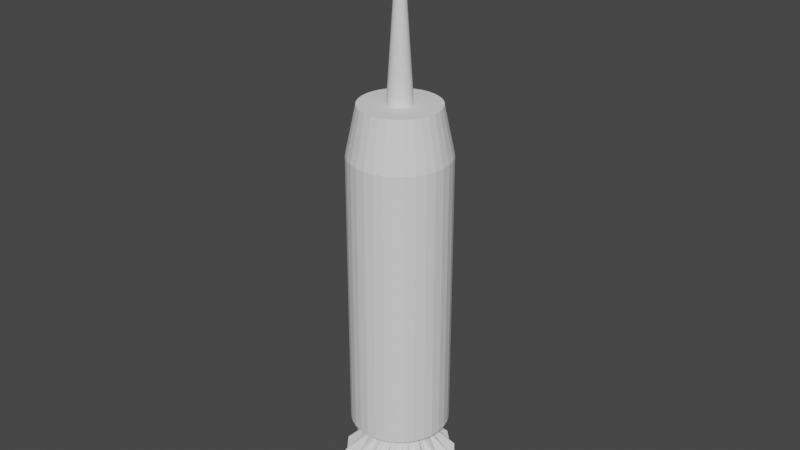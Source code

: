 # Source: Dart.blend  (saved by Blender 2.90.8; exported with 4.5.12 LTS)
import bpy
from mathutils import Matrix  # noqa: F401  (used for matrix-valued properties, if any)

bpy.ops.wm.read_factory_settings(use_empty=True)
scene = bpy.context.scene
scene.name = 'Scene'

# ---- collections
col_collection = bpy.data.collections.new('Collection'); scene.collection.children.link(col_collection)

# ---- world
world_world = bpy.data.worlds.new('World'); scene.world = world_world
world_world.use_nodes = True; world_world.node_tree.nodes.clear()
_N = world_world.node_tree.nodes; _L = world_world.node_tree.links
n0 = _N.new('ShaderNodeOutputWorld'); n0.name = 'World Output'; n0.location = (300, 300)
n1 = _N.new('ShaderNodeBackground'); n1.name = 'Background'; n1.location = (10, 300)
n1.inputs[0].default_value = (0.05088, 0.05088, 0.05088, 1.0)
_L.new(n1.outputs[0], n0.inputs[0])
n0.is_active_output = True
world_world.color = (0.05088, 0.05088, 0.05088)
world_world.use_sun_shadow = False
world_world.sun_shadow_jitter_overblur = 0.0

# ---- meshes
me_cylinder = bpy.data.meshes.new('Cylinder')
me_cylinder.from_pydata([(0.0, 0.02888, -0.05597), (0.005634, 0.02832, -0.05597), (0.01105, 0.02668, -0.05597), (0.01604, 0.02401, -0.05597), (0.02042, 0.02042, -0.05597), (0.02401, 0.01604, -0.05597), (0.02668, 0.01105, -0.05597), (0.02832, 0.005634, -0.05597), (0.02888, 2.18e-09, -0.05597), (0.02832, -0.005634, -0.05597), (0.02668, -0.01105, -0.05597), (0.02401, -0.01604, -0.05597), (0.02042, -0.02042, -0.05597), (0.01604, -0.02401, -0.05597), (0.01105, -0.02668, -0.05597), (0.005634, -0.02832, -0.05597), (-9.409e-09, -0.02888, -0.05597), (-0.005634, -0.02832, -0.05597), (-0.01105, -0.02668, -0.05597), (-0.01604, -0.02401, -0.05597), (-0.02042, -0.02042, -0.05597), (-0.02401, -0.01604, -0.05597), (-0.02668, -0.01105, -0.05597), (-0.02832, -0.005634, -0.05597), (-0.02888, 2.788e-08, -0.05597), (-0.02832, 0.005634, -0.05597), (-0.02668, 0.01105, -0.05597), (-0.02401, 0.01604, -0.05597), (-0.02042, 0.02042, -0.05597), (-0.01604, 0.02401, -0.05597), (-0.01105, 0.02668, -0.05597), (-0.005633, 0.02832, -0.05597), (0.001395, 0.007011, 0.138), (1.927e-09, 0.007149, 0.138), (0.002736, 0.006605, 0.138), (0.003972, 0.005944, 0.138), (0.005055, 0.005055, 0.138), (0.005944, 0.003972, 0.138), (0.006605, 0.002736, 0.138), (0.007011, 0.001395, 0.138), (0.007149, 7.854e-09, 0.138), (0.007011, -0.001395, 0.138), (0.006605, -0.002736, 0.138), (0.005944, -0.003972, 0.138), (0.005055, -0.005055, 0.138), (0.003972, -0.005944, 0.138), (0.002736, -0.006605, 0.138), (0.001395, -0.007011, 0.138), (-4.023e-10, -0.007149, 0.138), (-0.001395, -0.007011, 0.138), (-0.002736, -0.006605, 0.138), (-0.003972, -0.005944, 0.138), (-0.005055, -0.005055, 0.138), (-0.005944, -0.003972, 0.138), (-0.006605, -0.002736, 0.138), (-0.007011, -0.001395, 0.138), (-0.007149, 1.422e-08, 0.138), (-0.007011, 0.001395, 0.138), (-0.006605, 0.002736, 0.138), (-0.005944, 0.003972, 0.138), (-0.005055, 0.005055, 0.138), (-0.003972, 0.005944, 0.138), (-0.002736, 0.006605, 0.138), (-0.001395, 0.007011, 0.138), (2.609e-09, 9.735e-09, 0.2469), (0.0, 0.02888, 0.1097), (5.273e-10, 0.02293, 0.138), (0.005634, 0.02832, 0.1097), (0.004474, 0.02249, 0.138), (0.01105, 0.02668, 0.1097), (0.008775, 0.02119, 0.138), (0.01604, 0.02401, 0.1097), (0.01274, 0.01907, 0.138), (0.02042, 0.02042, 0.1097), (0.01622, 0.01622, 0.138), (0.02401, 0.01604, 0.1097), (0.01907, 0.01274, 0.138), (0.02668, 0.01105, 0.1097), (0.02119, 0.008775, 0.138), (0.02832, 0.005634, 0.1097), (0.02249, 0.004474, 0.138), (0.02888, 2.18e-09, 0.1097), (0.02293, 3.733e-09, 0.138), (0.02832, -0.005634, 0.1097), (0.02249, -0.004474, 0.138), (0.02668, -0.01105, 0.1097), (0.02119, -0.008775, 0.138), (0.02401, -0.01604, 0.1097), (0.01907, -0.01274, 0.138), (0.02042, -0.02042, 0.1097), (0.01622, -0.01622, 0.138), (0.01604, -0.02401, 0.1097), (0.01274, -0.01907, 0.138), (0.01105, -0.02668, 0.1097), (0.008775, -0.02119, 0.138), (0.005634, -0.02832, 0.1097), (0.004474, -0.02249, 0.138), (-9.409e-09, -0.02888, 0.1097), (-6.945e-09, -0.02293, 0.138), (-0.005634, -0.02832, 0.1097), (-0.004474, -0.02249, 0.138), (-0.01105, -0.02668, 0.1097), (-0.008776, -0.02119, 0.138), (-0.01604, -0.02401, 0.1097), (-0.01274, -0.01907, 0.138), (-0.02042, -0.02042, 0.1097), (-0.01622, -0.01621, 0.138), (-0.02401, -0.01604, 0.1097), (-0.01907, -0.01274, 0.138), (-0.02668, -0.01105, 0.1097), (-0.02119, -0.008775, 0.138), (-0.02832, -0.005634, 0.1097), (-0.02249, -0.004474, 0.138), (-0.02888, 2.788e-08, 0.1097), (-0.02293, 2.414e-08, 0.138), (-0.02832, 0.005634, 0.1097), (-0.02249, 0.004474, 0.138), (-0.02668, 0.01105, 0.1097), (-0.02119, 0.008776, 0.138), (-0.02401, 0.01604, 0.1097), (-0.01907, 0.01274, 0.138), (-0.02042, 0.02042, 0.1097), (-0.01621, 0.01622, 0.138), (-0.01604, 0.02401, 0.1097), (-0.01274, 0.01907, 0.138), (-0.01105, 0.02668, 0.1097), (-0.008775, 0.02119, 0.138), (-0.005633, 0.02832, 0.1097), (-0.004474, 0.02249, 0.138), (-0.008342, 0.0275, 0.1097), (-0.006625, 0.02184, 0.138), (-0.01355, 0.02534, 0.1097), (-0.01076, 0.02013, 0.138), (-0.01823, 0.02221, 0.1097), (-0.01448, 0.01764, 0.138), (-0.02221, 0.01823, 0.1097), (-0.01764, 0.01448, 0.138), (-0.02534, 0.01355, 0.1097), (-0.02013, 0.01076, 0.138), (-0.0275, 0.008342, 0.1097), (-0.02184, 0.006625, 0.138), (-0.0286, 0.002817, 0.1097), (-0.02271, 0.002237, 0.138), (-0.0286, -0.002817, 0.1097), (-0.02271, -0.002237, 0.138), (-0.0275, -0.008342, 0.1097), (-0.02184, -0.006625, 0.138), (-0.02534, -0.01355, 0.1097), (-0.02013, -0.01076, 0.138), (-0.02221, -0.01823, 0.1097), (-0.01764, -0.01448, 0.138), (-0.01823, -0.02221, 0.1097), (-0.01448, -0.01764, 0.138), (-0.01355, -0.02534, 0.1097), (-0.01076, -0.02013, 0.138), (-0.008342, -0.0275, 0.1097), (-0.006625, -0.02184, 0.138), (-0.002817, -0.0286, 0.1097), (-0.002237, -0.02271, 0.138), (0.002817, -0.0286, 0.1097), (0.002237, -0.02271, 0.138), (0.008342, -0.0275, 0.1097), (0.006625, -0.02184, 0.138), (0.01355, -0.02534, 0.1097), (0.01076, -0.02013, 0.138), (0.01823, -0.02221, 0.1097), (0.01448, -0.01764, 0.138), (0.02221, -0.01823, 0.1097), (0.01764, -0.01448, 0.138), (0.02534, -0.01355, 0.1097), (0.02013, -0.01076, 0.138), (0.0275, -0.008342, 0.1097), (0.02184, -0.006625, 0.138), (0.0286, -0.002817, 0.1097), (0.02271, -0.002237, 0.138), (0.0286, 0.002817, 0.1097), (0.02271, 0.002237, 0.138), (0.0275, 0.008342, 0.1097), (0.02184, 0.006625, 0.138), (0.02534, 0.01355, 0.1097), (0.02013, 0.01076, 0.138), (0.02221, 0.01823, 0.1097), (0.01764, 0.01448, 0.138), (0.01823, 0.02221, 0.1097), (0.01448, 0.01764, 0.138), (0.01355, 0.02534, 0.1097), (0.01076, 0.02013, 0.138), (0.008342, 0.0275, 0.1097), (0.006625, 0.02184, 0.138), (0.002817, 0.0286, 0.1097), (0.002237, 0.02271, 0.138), (-0.002817, 0.0286, 0.1097), (-0.002237, 0.02271, 0.138), (1.081e-09, 0.01669, -0.05597), (0.003257, 0.01637, -0.05597), (0.006388, 0.01542, -0.05597), (0.009274, 0.01388, -0.05597), (0.0118, 0.0118, -0.05597), (0.01388, 0.009274, -0.05597), (0.01542, 0.006388, -0.05597), (0.01637, 0.003257, -0.05597), (0.01669, 5.362e-09, -0.05597), (0.01637, -0.003257, -0.05597), (0.01542, -0.006388, -0.05597), (0.01388, -0.009274, -0.05597), (0.0118, -0.0118, -0.05597), (0.009274, -0.01388, -0.05597), (0.006388, -0.01542, -0.05597), (0.003257, -0.01637, -0.05597), (-4.359e-09, -0.01669, -0.05597), (-0.003257, -0.01637, -0.05597), (-0.006388, -0.01542, -0.05597), (-0.009274, -0.01388, -0.05597), (-0.0118, -0.0118, -0.05597), (-0.01388, -0.009274, -0.05597), (-0.01542, -0.006388, -0.05597), (-0.01637, -0.003257, -0.05597), (-0.01669, 2.022e-08, -0.05597), (-0.01637, 0.003257, -0.05597), (-0.01542, 0.006388, -0.05597), (-0.01388, 0.009274, -0.05597), (-0.0118, 0.0118, -0.05597), (-0.009274, 0.01388, -0.05597), (-0.006388, 0.01542, -0.05597), (-0.003257, 0.01637, -0.05597), (1.081e-09, 0.01669, -0.06522), (0.003257, 0.01637, -0.06522), (0.006388, 0.01542, -0.06522), (0.009274, 0.01388, -0.06522), (0.0118, 0.0118, -0.06522), (0.01388, 0.009274, -0.06522), (0.01542, 0.006388, -0.06522), (0.01637, 0.003257, -0.06522), (0.01669, 5.362e-09, -0.06522), (0.01637, -0.003257, -0.06522), (0.01542, -0.006388, -0.06522), (0.01388, -0.009274, -0.06522), (0.0118, -0.0118, -0.06522), (0.009274, -0.01388, -0.06522), (0.006388, -0.01542, -0.06522), (0.003257, -0.01637, -0.06522), (-4.359e-09, -0.01669, -0.06522), (-0.003257, -0.01637, -0.06522), (-0.006388, -0.01542, -0.06522), (-0.009274, -0.01388, -0.06522), (-0.0118, -0.0118, -0.06522), (-0.01388, -0.009274, -0.06522), (-0.01542, -0.006388, -0.06522), (-0.01637, -0.003257, -0.06522), (-0.01669, 2.022e-08, -0.06522), (-0.01637, 0.003257, -0.06522), (-0.01542, 0.006388, -0.06522), (-0.01388, 0.009274, -0.06522), (-0.0118, 0.0118, -0.06522), (-0.009274, 0.01388, -0.06522), (-0.006388, 0.01542, -0.06522), (-0.003257, 0.01637, -0.06522), (-3.993e-10, 0.03284, -0.08169), (0.006406, 0.0322, -0.09347), (0.01257, 0.03034, -0.08169), (0.01824, 0.0273, -0.09347), (0.02322, 0.02322, -0.08169), (0.0273, 0.01824, -0.09347), (0.03034, 0.01257, -0.08169), (0.0322, 0.006406, -0.09347), (0.03284, 1.297e-09, -0.08169), (0.0322, -0.006406, -0.09347), (0.03034, -0.01257, -0.08169), (0.0273, -0.01824, -0.09347), (0.02322, -0.02322, -0.08169), (0.01824, -0.0273, -0.09347), (0.01257, -0.03034, -0.08169), (0.006406, -0.0322, -0.09347), (-1.11e-08, -0.03284, -0.08169), (-0.006406, -0.0322, -0.09347), (-0.01257, -0.03034, -0.08169), (-0.01824, -0.0273, -0.09347), (-0.02322, -0.02322, -0.08169), (-0.0273, -0.01824, -0.09347), (-0.03034, -0.01257, -0.08169), (-0.0322, -0.006406, -0.09347), (-0.03284, 3.052e-08, -0.08169), (-0.0322, 0.006406, -0.09347), (-0.03034, 0.01257, -0.08169), (-0.0273, 0.01824, -0.09347), (-0.02322, 0.02322, -0.08169), (-0.01824, 0.0273, -0.09347), (-0.01257, 0.03034, -0.08169), (-0.006406, 0.0322, -0.09347), (6.215e-10, 0.02021, -0.1108), (0.003943, 0.01982, -0.1108), (0.007734, 0.01867, -0.1108), (0.01123, 0.0168, -0.1108), (0.01429, 0.01429, -0.1108), (0.0168, 0.01123, -0.1108), (0.01867, 0.007734, -0.1108), (0.01982, 0.003943, -0.1108), (0.02021, 4.2e-09, -0.1108), (0.01982, -0.003943, -0.1108), (0.01867, -0.007734, -0.1108), (0.0168, -0.01123, -0.1108), (0.01429, -0.01429, -0.1108), (0.01123, -0.0168, -0.1108), (0.007734, -0.01867, -0.1108), (0.003943, -0.01982, -0.1108), (-5.964e-09, -0.02021, -0.1108), (-0.003943, -0.01982, -0.1108), (-0.007734, -0.01867, -0.1108), (-0.01123, -0.0168, -0.1108), (-0.01429, -0.01429, -0.1108), (-0.0168, -0.01123, -0.1108), (-0.01867, -0.007734, -0.1108), (-0.01982, -0.003943, -0.1108), (-0.02021, 2.219e-08, -0.1108), (-0.01982, 0.003943, -0.1108), (-0.01867, 0.007734, -0.1108), (-0.0168, 0.01123, -0.1108), (-0.01429, 0.01429, -0.1108), (-0.01123, 0.0168, -0.1108), (-0.007734, 0.01867, -0.1108), (-0.003943, 0.01982, -0.1108), (1.278e-09, 0.01575, -0.07762), (0.003072, 0.01544, -0.07762), (0.006026, 0.01455, -0.07762), (0.008748, 0.01309, -0.07762), (0.01113, 0.01113, -0.07762), (0.01309, 0.008748, -0.07762), (0.01455, 0.006026, -0.07762), (0.01544, 0.003072, -0.07762), (0.01575, 5.098e-09, -0.07762), (0.01544, -0.003072, -0.07762), (0.01455, -0.006026, -0.07762), (0.01309, -0.008748, -0.07762), (0.01113, -0.01113, -0.07762), (0.008748, -0.01309, -0.07762), (0.006026, -0.01455, -0.07762), (0.003072, -0.01544, -0.07762), (-3.853e-09, -0.01575, -0.07762), (-0.003072, -0.01544, -0.07762), (-0.006026, -0.01455, -0.07762), (-0.008748, -0.01309, -0.07762), (-0.01113, -0.01113, -0.07762), (-0.01309, -0.008748, -0.07762), (-0.01455, -0.006026, -0.07762), (-0.01544, -0.003072, -0.07762), (-0.01575, 1.911e-08, -0.07762), (-0.01544, 0.003072, -0.07762), (-0.01455, 0.006026, -0.07762), (-0.01309, 0.008748, -0.07762), (-0.01113, 0.01113, -0.07762), (-0.008748, 0.01309, -0.07762), (-0.006026, 0.01455, -0.07762), (-0.003072, 0.01544, -0.07762), (1.278e-09, 0.01575, -0.096), (8.211e-10, 0.01885, -0.1108), (0.003678, 0.01849, -0.1108), (0.003072, 0.01544, -0.096), (0.007215, 0.01742, -0.1108), (0.006026, 0.01455, -0.096), (0.01047, 0.01568, -0.1108), (0.008748, 0.01309, -0.096), (0.01333, 0.01333, -0.1108), (0.01113, 0.01113, -0.096), (0.01568, 0.01047, -0.1108), (0.01309, 0.008748, -0.096), (0.01742, 0.007215, -0.1108), (0.01455, 0.006026, -0.096), (0.01849, 0.003678, -0.1108), (0.01544, 0.003072, -0.096), (0.01885, 4.473e-09, -0.1108), (0.01575, 5.098e-09, -0.096), (0.01849, -0.003678, -0.1108), (0.01544, -0.003072, -0.096), (0.01742, -0.007215, -0.1108), (0.01455, -0.006026, -0.096), (0.01568, -0.01047, -0.1108), (0.01309, -0.008748, -0.096), (0.01333, -0.01333, -0.1108), (0.01113, -0.01113, -0.096), (0.01047, -0.01568, -0.1108), (0.008748, -0.01309, -0.096), (0.007215, -0.01742, -0.1108), (0.006026, -0.01455, -0.096), (0.003678, -0.01849, -0.1108), (0.003072, -0.01544, -0.096), (-5.322e-09, -0.01885, -0.1108), (-3.853e-09, -0.01575, -0.096), (-0.003678, -0.01849, -0.1108), (-0.003072, -0.01544, -0.096), (-0.007215, -0.01742, -0.1108), (-0.006026, -0.01455, -0.096), (-0.01047, -0.01568, -0.1108), (-0.008748, -0.01309, -0.096), (-0.01333, -0.01333, -0.1108), (-0.01113, -0.01113, -0.096), (-0.01568, -0.01047, -0.1108), (-0.01309, -0.008748, -0.096), (-0.01742, -0.007215, -0.1108), (-0.01455, -0.006026, -0.096), (-0.01849, -0.003678, -0.1108), (-0.01544, -0.003072, -0.096), (-0.01885, 2.125e-08, -0.1108), (-0.01575, 1.911e-08, -0.096), (-0.01849, 0.003678, -0.1108), (-0.01544, 0.003072, -0.096), (-0.01742, 0.007215, -0.1108), (-0.01455, 0.006026, -0.096), (-0.01568, 0.01047, -0.1108), (-0.01309, 0.008748, -0.096), (-0.01333, 0.01333, -0.1108), (-0.01113, 0.01113, -0.096), (-0.01047, 0.01568, -0.1108), (-0.008748, 0.01309, -0.096), (-0.007215, 0.01742, -0.1108), (-0.006026, 0.01455, -0.096), (-0.003678, 0.01849, -0.1108), (-0.003072, 0.01544, -0.096)], [], [(31, 127, 191, 65, 0), (70, 188, 68, 32, 34), (72, 186, 70, 34, 35), (74, 184, 72, 35, 36), (76, 182, 74, 36, 37), (78, 180, 76, 37, 38), (80, 178, 78, 38, 39), (82, 176, 80, 39, 40), (84, 174, 82, 40, 41), (86, 172, 84, 41, 42), (88, 170, 86, 42, 43), (90, 168, 88, 43, 44), (92, 166, 90, 44, 45), (94, 164, 92, 45, 46), (96, 162, 94, 46, 47), (98, 160, 96, 47, 48), (100, 158, 98, 48, 49), (102, 156, 100, 49, 50), (104, 154, 102, 50, 51), (106, 152, 104, 51, 52), (108, 150, 106, 52, 53), (110, 148, 108, 53, 54), (112, 146, 110, 54, 55), (114, 144, 112, 55, 56), (116, 142, 114, 56, 57), (118, 140, 116, 57, 58), (120, 138, 118, 58, 59), (122, 136, 120, 59, 60), (124, 134, 122, 60, 61), (126, 132, 124, 61, 62), (26, 117, 137, 119, 27), (128, 130, 126, 62, 63), (1, 67, 187, 69, 2), (8, 9, 202, 201), (41, 40, 64), (4, 73, 181, 75, 5), (13, 91, 163, 93, 14), (22, 109, 145, 111, 23), (9, 83, 171, 85, 10), (18, 101, 153, 103, 19), (27, 119, 135, 121, 28), (5, 75, 179, 77, 6), (14, 93, 161, 95, 15), (23, 111, 143, 113, 24), (66, 192, 128, 63, 33), (0, 65, 189, 67, 1), (10, 85, 169, 87, 11), (19, 103, 151, 105, 20), (28, 121, 133, 123, 29), (6, 77, 177, 79, 7), (15, 95, 159, 97, 16), (24, 113, 141, 115, 25), (2, 69, 185, 71, 3), (11, 87, 167, 89, 12), (20, 105, 149, 107, 21), (29, 123, 131, 125, 30), (7, 79, 175, 81, 8), (16, 97, 157, 99, 17), (25, 115, 139, 117, 26), (3, 71, 183, 73, 4), (12, 89, 165, 91, 13), (21, 107, 147, 109, 22), (30, 125, 129, 127, 31), (8, 81, 173, 83, 9), (17, 99, 155, 101, 18), (55, 54, 64), (42, 41, 64), (56, 55, 64), (43, 42, 64), (57, 56, 64), (44, 43, 64), (58, 57, 64), (45, 44, 64), (59, 58, 64), (46, 45, 64), (32, 33, 64), (60, 59, 64), (47, 46, 64), (34, 32, 64), (61, 60, 64), (48, 47, 64), (35, 34, 64), (62, 61, 64), (49, 48, 64), (36, 35, 64), (63, 62, 64), (50, 49, 64), (37, 36, 64), (33, 63, 64), (51, 50, 64), (38, 37, 64), (52, 51, 64), (39, 38, 64), (53, 52, 64), (40, 39, 64), (54, 53, 64), (189, 65, 66, 190), (187, 67, 68, 188), (185, 69, 70, 186), (183, 71, 72, 184), (181, 73, 74, 182), (179, 75, 76, 180), (177, 77, 78, 178), (175, 79, 80, 176), (173, 81, 82, 174), (171, 83, 84, 172), (169, 85, 86, 170), (167, 87, 88, 168), (165, 89, 90, 166), (163, 91, 92, 164), (161, 93, 94, 162), (159, 95, 96, 160), (157, 97, 98, 158), (155, 99, 100, 156), (153, 101, 102, 154), (151, 103, 104, 152), (149, 105, 106, 150), (147, 107, 108, 148), (145, 109, 110, 146), (143, 111, 112, 144), (141, 113, 114, 142), (139, 115, 116, 140), (137, 117, 118, 138), (135, 119, 120, 136), (133, 121, 122, 134), (131, 123, 124, 132), (129, 125, 126, 130), (191, 127, 128, 192), (65, 191, 192, 66), (127, 129, 130, 128), (125, 131, 132, 126), (123, 133, 134, 124), (121, 135, 136, 122), (119, 137, 138, 120), (117, 139, 140, 118), (115, 141, 142, 116), (113, 143, 144, 114), (111, 145, 146, 112), (109, 147, 148, 110), (107, 149, 150, 108), (105, 151, 152, 106), (103, 153, 154, 104), (101, 155, 156, 102), (99, 157, 158, 100), (97, 159, 160, 98), (95, 161, 162, 96), (93, 163, 164, 94), (91, 165, 166, 92), (89, 167, 168, 90), (87, 169, 170, 88), (85, 171, 172, 86), (83, 173, 174, 84), (81, 175, 176, 82), (79, 177, 178, 80), (77, 179, 180, 78), (75, 181, 182, 76), (73, 183, 184, 74), (71, 185, 186, 72), (69, 187, 188, 70), (67, 189, 190, 68), (68, 190, 66, 33, 32), (211, 212, 244, 243), (22, 23, 216, 215), (9, 10, 203, 202), (23, 24, 217, 216), (10, 11, 204, 203), (24, 25, 218, 217), (11, 12, 205, 204), (25, 26, 219, 218), (12, 13, 206, 205), (26, 27, 220, 219), (13, 14, 207, 206), (0, 1, 194, 193), (27, 28, 221, 220), (14, 15, 208, 207), (1, 2, 195, 194), (28, 29, 222, 221), (15, 16, 209, 208), (2, 3, 196, 195), (29, 30, 223, 222), (16, 17, 210, 209), (3, 4, 197, 196), (30, 31, 224, 223), (17, 18, 211, 210), (4, 5, 198, 197), (31, 0, 193, 224), (18, 19, 212, 211), (5, 6, 199, 198), (19, 20, 213, 212), (6, 7, 200, 199), (20, 21, 214, 213), (7, 8, 201, 200), (21, 22, 215, 214), (246, 247, 279, 278), (198, 199, 231, 230), (212, 213, 245, 244), (199, 200, 232, 231), (213, 214, 246, 245), (200, 201, 233, 232), (214, 215, 247, 246), (201, 202, 234, 233), (215, 216, 248, 247), (202, 203, 235, 234), (216, 217, 249, 248), (203, 204, 236, 235), (217, 218, 250, 249), (204, 205, 237, 236), (218, 219, 251, 250), (205, 206, 238, 237), (219, 220, 252, 251), (206, 207, 239, 238), (193, 194, 226, 225), (220, 221, 253, 252), (207, 208, 240, 239), (194, 195, 227, 226), (221, 222, 254, 253), (208, 209, 241, 240), (195, 196, 228, 227), (222, 223, 255, 254), (209, 210, 242, 241), (196, 197, 229, 228), (223, 224, 256, 255), (210, 211, 243, 242), (197, 198, 230, 229), (224, 193, 225, 256), (257, 258, 290, 289), (233, 234, 266, 265), (247, 248, 280, 279), (234, 235, 267, 266), (248, 249, 281, 280), (235, 236, 268, 267), (249, 250, 282, 281), (236, 237, 269, 268), (250, 251, 283, 282), (237, 238, 270, 269), (251, 252, 284, 283), (238, 239, 271, 270), (225, 226, 258, 257), (252, 253, 285, 284), (239, 240, 272, 271), (226, 227, 259, 258), (253, 254, 286, 285), (240, 241, 273, 272), (227, 228, 260, 259), (254, 255, 287, 286), (241, 242, 274, 273), (228, 229, 261, 260), (255, 256, 288, 287), (242, 243, 275, 274), (229, 230, 262, 261), (256, 225, 257, 288), (243, 244, 276, 275), (230, 231, 263, 262), (244, 245, 277, 276), (231, 232, 264, 263), (245, 246, 278, 277), (232, 233, 265, 264), (404, 406, 347, 346), (284, 285, 317, 316), (271, 272, 304, 303), (258, 259, 291, 290), (285, 286, 318, 317), (272, 273, 305, 304), (259, 260, 292, 291), (286, 287, 319, 318), (273, 274, 306, 305), (260, 261, 293, 292), (287, 288, 320, 319), (274, 275, 307, 306), (261, 262, 294, 293), (288, 257, 289, 320), (275, 276, 308, 307), (262, 263, 295, 294), (276, 277, 309, 308), (263, 264, 296, 295), (277, 278, 310, 309), (264, 265, 297, 296), (278, 279, 311, 310), (265, 266, 298, 297), (279, 280, 312, 311), (266, 267, 299, 298), (280, 281, 313, 312), (267, 268, 300, 299), (281, 282, 314, 313), (268, 269, 301, 300), (282, 283, 315, 314), (269, 270, 302, 301), (283, 284, 316, 315), (270, 271, 303, 302), (320, 289, 354, 415), (378, 380, 334, 333), (406, 408, 348, 347), (380, 382, 335, 334), (408, 410, 349, 348), (382, 384, 336, 335), (416, 353, 321, 352), (410, 412, 350, 349), (384, 386, 337, 336), (358, 360, 324, 323), (412, 414, 351, 350), (386, 388, 338, 337), (360, 362, 325, 324), (414, 416, 352, 351), (388, 390, 339, 338), (362, 364, 326, 325), (390, 392, 340, 339), (364, 366, 327, 326), (356, 358, 323, 322), (392, 394, 341, 340), (366, 368, 328, 327), (394, 396, 342, 341), (368, 370, 329, 328), (396, 398, 343, 342), (370, 372, 330, 329), (398, 400, 344, 343), (372, 374, 331, 330), (400, 402, 345, 344), (374, 376, 332, 331), (402, 404, 346, 345), (376, 378, 333, 332), (321, 322, 323, 324, 325, 326, 327, 328, 329, 330, 331, 332, 333, 334, 335, 336, 337, 338, 339, 340, 341, 342, 343, 344, 345, 346, 347, 348, 349, 350, 351, 352), (316, 317, 409, 407), (303, 304, 383, 381), (290, 291, 357, 355), (317, 318, 411, 409), (304, 305, 385, 383), (291, 292, 359, 357), (318, 319, 413, 411), (305, 306, 387, 385), (292, 293, 361, 359), (319, 320, 415, 413), (306, 307, 389, 387), (293, 294, 363, 361), (353, 356, 322, 321), (307, 308, 391, 389), (294, 295, 365, 363), (308, 309, 393, 391), (295, 296, 367, 365), (309, 310, 395, 393), (296, 297, 369, 367), (310, 311, 397, 395), (297, 298, 371, 369), (311, 312, 399, 397), (298, 299, 373, 371), (312, 313, 401, 399), (299, 300, 375, 373), (313, 314, 403, 401), (300, 301, 377, 375), (314, 315, 405, 403), (301, 302, 379, 377), (315, 316, 407, 405), (302, 303, 381, 379), (354, 355, 356, 353), (355, 357, 358, 356), (357, 359, 360, 358), (359, 361, 362, 360), (361, 363, 364, 362), (363, 365, 366, 364), (365, 367, 368, 366), (367, 369, 370, 368), (369, 371, 372, 370), (371, 373, 374, 372), (373, 375, 376, 374), (375, 377, 378, 376), (377, 379, 380, 378), (379, 381, 382, 380), (381, 383, 384, 382), (383, 385, 386, 384), (385, 387, 388, 386), (387, 389, 390, 388), (389, 391, 392, 390), (391, 393, 394, 392), (393, 395, 396, 394), (395, 397, 398, 396), (397, 399, 400, 398), (399, 401, 402, 400), (401, 403, 404, 402), (403, 405, 406, 404), (405, 407, 408, 406), (407, 409, 410, 408), (409, 411, 412, 410), (411, 413, 414, 412), (413, 415, 416, 414), (415, 354, 353, 416), (289, 290, 355, 354)])
_uv = me_cylinder.uv_layers.new(name='UVMap')
_uv.uv.foreach_set('vector', [0.03125, 0.5, 0.03125, 0.9488, 0.01562, 0.9488, 0.0, 0.9488, 0.0, 0.5, 0.9375, 1.0, 0.9531, 1.0, 0.9687, 1.0, 0.9688, 1.0, 0.9375, 1.0, 0.9062, 1.0, 0.9219, 1.0, 0.9375, 1.0, 0.9375, 1.0, 0.9062, 1.0, 0.875, 1.0, 0.8906, 1.0, 0.9062, 1.0, 0.9062, 1.0, 0.875, 1.0, 0.8438, 1.0, 0.8594, 1.0, 0.875, 1.0, 0.875, 1.0, 0.8438, 1.0, 0.8125, 1.0, 0.8281, 1.0, 0.8438, 1.0, 0.8438, 1.0, 0.8125, 1.0, 0.7812, 1.0, 0.7969, 1.0, 0.8125, 1.0, 0.8125, 1.0, 0.7812, 1.0, 0.75, 1.0, 0.7656, 1.0, 0.7813, 1.0, 0.7812, 1.0, 0.75, 1.0, 0.7188, 1.0, 0.7344, 1.0, 0.75, 1.0, 0.75, 1.0, 0.7188, 1.0, 0.6875, 1.0, 0.7031, 1.0, 0.7188, 1.0, 0.7188, 1.0, 0.6875, 1.0, 0.6562, 1.0, 0.6719, 1.0, 0.6875, 1.0, 0.6875, 1.0, 0.6562, 1.0, 0.625, 1.0, 0.6406, 1.0, 0.6562, 1.0, 0.6562, 1.0, 0.625, 1.0, 0.5938, 1.0, 0.6094, 1.0, 0.625, 1.0, 0.625, 1.0, 0.5938, 1.0, 0.5625, 1.0, 0.5781, 1.0, 0.5938, 1.0, 0.5938, 1.0, 0.5625, 1.0, 0.5312, 1.0, 0.5469, 1.0, 0.5625, 1.0, 0.5625, 1.0, 0.5312, 1.0, 0.5, 1.0, 0.5156, 1.0, 0.5312, 1.0, 0.5312, 1.0, 0.5, 1.0, 0.4688, 1.0, 0.4844, 1.0, 0.5, 1.0, 0.5, 1.0, 0.4688, 1.0, 0.4375, 1.0, 0.4531, 1.0, 0.4688, 1.0, 0.4688, 1.0, 0.4375, 1.0, 0.4062, 1.0, 0.4219, 1.0, 0.4375, 1.0, 0.4375, 1.0, 0.4062, 1.0, 0.375, 1.0, 0.3906, 1.0, 0.4062, 1.0, 0.4062, 1.0, 0.375, 1.0, 0.3438, 1.0, 0.3594, 1.0, 0.375, 1.0, 0.375, 1.0, 0.3438, 1.0, 0.3125, 1.0, 0.3281, 1.0, 0.3438, 1.0, 0.3438, 1.0, 0.3125, 1.0, 0.2812, 1.0, 0.2969, 1.0, 0.3125, 1.0, 0.3125, 1.0, 0.2812, 1.0, 0.25, 1.0, 0.2656, 1.0, 0.2812, 1.0, 0.2812, 1.0, 0.25, 1.0, 0.2188, 1.0, 0.2344, 1.0, 0.25, 1.0, 0.25, 1.0, 0.2188, 1.0, 0.1875, 1.0, 0.2031, 1.0, 0.2188, 1.0, 0.2188, 1.0, 0.1875, 1.0, 0.1562, 1.0, 0.1719, 1.0, 0.1875, 1.0, 0.1875, 1.0, 0.1562, 1.0, 0.125, 1.0, 0.1406, 1.0, 0.1562, 1.0, 0.1562, 1.0, 0.125, 1.0, 0.09375, 1.0, 0.1094, 1.0, 0.125, 1.0, 0.125, 1.0, 0.09375, 1.0, 0.0625, 1.0, 0.07813, 1.0, 0.09375, 1.0, 0.09375, 1.0, 0.0625, 1.0, 0.1875, 0.5, 0.1875, 0.9488, 0.1719, 0.9488, 0.1563, 0.9488, 0.1562, 0.5, 0.03125, 1.0, 0.04688, 1.0, 0.0625, 1.0, 0.0625, 1.0, 0.03125, 1.0, 0.9688, 0.5, 0.9688, 0.9488, 0.9531, 0.9488, 0.9375, 0.9488, 0.9375, 0.5, 0.75, 0.5, 0.7188, 0.5, 0.7188, 0.5, 0.75, 0.5, 0.7188, 1.0, 0.75, 1.0, 0.7188, 1.0, 0.875, 0.5, 0.875, 0.9488, 0.8594, 0.9488, 0.8438, 0.9488, 0.8438, 0.5, 0.5938, 0.5, 0.5938, 0.9488, 0.5781, 0.9488, 0.5625, 0.9488, 0.5625, 0.5, 0.3125, 0.5, 0.3125, 0.9488, 0.2969, 0.9488, 0.2812, 0.9488, 0.2812, 0.5, 0.7188, 0.5, 0.7188, 0.9488, 0.7031, 0.9488, 0.6875, 0.9488, 0.6875, 0.5, 0.4375, 0.5, 0.4375, 0.9488, 0.4219, 0.9488, 0.4062, 0.9488, 0.4062, 0.5, 0.1562, 0.5, 0.1562, 0.9488, 0.1406, 0.9488, 0.125, 0.9488, 0.125, 0.5, 0.8438, 0.5, 0.8438, 0.9488, 0.8281, 0.9488, 0.8125, 0.9488, 0.8125, 0.5, 0.5625, 0.5, 0.5625, 0.9488, 0.5469, 0.9488, 0.5312, 0.9488, 0.5312, 0.5, 0.2812, 0.5, 0.2812, 0.9488, 0.2656, 0.9488, 0.25, 0.9488, 0.25, 0.5, 0.0, 1.0, 0.01562, 1.0, 0.03125, 1.0, 0.03125, 1.0, 0.0, 1.0, 1.0, 0.5, 1.0, 0.9488, 0.9844, 0.9488, 0.9687, 0.9488, 0.9688, 0.5, 0.6875, 0.5, 0.6875, 0.9488, 0.6719, 0.9488, 0.6562, 0.9488, 0.6562, 0.5, 0.4062, 0.5, 0.4062, 0.9488, 0.3906, 0.9488, 0.375, 0.9488, 0.375, 0.5, 0.125, 0.5, 0.125, 0.9488, 0.1094, 0.9488, 0.09375, 0.9488, 0.09375, 0.5, 0.8125, 0.5, 0.8125, 0.9488, 0.7969, 0.9488, 0.7812, 0.9488, 0.7812, 0.5, 0.5312, 0.5, 0.5312, 0.9488, 0.5156, 0.9488, 0.5, 0.9488, 0.5, 0.5, 0.25, 0.5, 0.25, 0.9488, 0.2344, 0.9488, 0.2188, 0.9488, 0.2188, 0.5, 0.9375, 0.5, 0.9375, 0.9488, 0.9219, 0.9488, 0.9062, 0.9488, 0.9062, 0.5, 0.6562, 0.5, 0.6562, 0.9488, 0.6406, 0.9488, 0.625, 0.9488, 0.625, 0.5, 0.375, 0.5, 0.375, 0.9488, 0.3594, 0.9488, 0.3438, 0.9488, 0.3438, 0.5, 0.09375, 0.5, 0.09375, 0.9488, 0.07813, 0.9488, 0.0625, 0.9488, 0.0625, 0.5, 0.7812, 0.5, 0.7812, 0.9488, 0.7656, 0.9488, 0.75, 0.9488, 0.75, 0.5, 0.5, 0.5, 0.5, 0.9488, 0.4844, 0.9488, 0.4688, 0.9488, 0.4688, 0.5, 0.2188, 0.5, 0.2188, 0.9488, 0.2031, 0.9488, 0.1875, 0.9488, 0.1875, 0.5, 0.9062, 0.5, 0.9062, 0.9488, 0.8906, 0.9488, 0.875, 0.9488, 0.875, 0.5, 0.625, 0.5, 0.625, 0.9488, 0.6094, 0.9488, 0.5938, 0.9488, 0.5938, 0.5, 0.3438, 0.5, 0.3438, 0.9488, 0.3281, 0.9488, 0.3125, 0.9488, 0.3125, 0.5, 0.0625, 0.5, 0.0625, 0.9488, 0.04687, 0.9488, 0.03125, 0.9488, 0.03125, 0.5, 0.75, 0.5, 0.75, 0.9488, 0.7344, 0.9488, 0.7188, 0.9488, 0.7188, 0.5, 0.4688, 0.5, 0.4688, 0.9488, 0.4531, 0.9488, 0.4375, 0.9488, 0.4375, 0.5, 0.2812, 1.0, 0.3125, 1.0, 0.2812, 1.0, 0.6875, 1.0, 0.7188, 1.0, 0.6875, 1.0, 0.25, 1.0, 0.2812, 1.0, 0.25, 1.0, 0.6562, 1.0, 0.6875, 1.0, 0.6562, 1.0, 0.2188, 1.0, 0.25, 1.0, 0.2188, 1.0, 0.625, 1.0, 0.6562, 1.0, 0.625, 1.0, 0.1875, 1.0, 0.2188, 1.0, 0.1875, 1.0, 0.5938, 1.0, 0.625, 1.0, 0.5938, 1.0, 0.1562, 1.0, 0.1875, 1.0, 0.1562, 1.0, 0.5625, 1.0, 0.5938, 1.0, 0.5625, 1.0, 0.9688, 1.0, 1.0, 1.0, 0.9688, 1.0, 0.125, 1.0, 0.1562, 1.0, 0.125, 1.0, 0.5312, 1.0, 0.5625, 1.0, 0.5312, 1.0, 0.9375, 1.0, 0.9688, 1.0, 0.9375, 1.0, 0.09375, 1.0, 0.125, 1.0, 0.09375, 1.0, 0.5, 1.0, 0.5312, 1.0, 0.5, 1.0, 0.9062, 1.0, 0.9375, 1.0, 0.9062, 1.0, 0.0625, 1.0, 0.09375, 1.0, 0.0625, 1.0, 0.4688, 1.0, 0.5, 1.0, 0.4688, 1.0, 0.875, 1.0, 0.9062, 1.0, 0.875, 1.0, 0.03125, 1.0, 0.0625, 1.0, 0.03125, 1.0, 0.4375, 1.0, 0.4688, 1.0, 0.4375, 1.0, 0.8438, 1.0, 0.875, 1.0, 0.8438, 1.0, 0.0, 1.0, 0.03125, 1.0, 0.0, 1.0, 0.4062, 1.0, 0.4375, 1.0, 0.4062, 1.0, 0.8125, 1.0, 0.8438, 1.0, 0.8125, 1.0, 0.375, 1.0, 0.4062, 1.0, 0.375, 1.0, 0.7812, 1.0, 0.8125, 1.0, 0.7812, 1.0, 0.3438, 1.0, 0.375, 1.0, 0.3438, 1.0, 0.75, 1.0, 0.7812, 1.0, 0.75, 1.0, 0.3125, 1.0, 0.3438, 1.0, 0.3125, 1.0, 0.9844, 0.9488, 1.0, 0.9488, 1.0, 1.0, 0.9844, 1.0, 0.9531, 0.9488, 0.9688, 0.9488, 0.9687, 1.0, 0.9531, 1.0, 0.9219, 0.9488, 0.9375, 0.9488, 0.9375, 1.0, 0.9219, 1.0, 0.8906, 0.9488, 0.9062, 0.9488, 0.9062, 1.0, 0.8906, 1.0, 0.8594, 0.9488, 0.875, 0.9488, 0.875, 1.0, 0.8594, 1.0, 0.8281, 0.9488, 0.8438, 0.9488, 0.8438, 1.0, 0.8281, 1.0, 0.7969, 0.9488, 0.8125, 0.9488, 0.8125, 1.0, 0.7969, 1.0, 0.7656, 0.9488, 0.7812, 0.9488, 0.7813, 1.0, 0.7656, 1.0, 0.7344, 0.9488, 0.75, 0.9488, 0.75, 1.0, 0.7344, 1.0, 0.7031, 0.9488, 0.7188, 0.9488, 0.7188, 1.0, 0.7031, 1.0, 0.6719, 0.9488, 0.6875, 0.9488, 0.6875, 1.0, 0.6719, 1.0, 0.6406, 0.9488, 0.6562, 0.9488, 0.6562, 1.0, 0.6406, 1.0, 0.6094, 0.9488, 0.625, 0.9488, 0.625, 1.0, 0.6094, 1.0, 0.5781, 0.9488, 0.5938, 0.9488, 0.5938, 1.0, 0.5781, 1.0, 0.5469, 0.9488, 0.5625, 0.9488, 0.5625, 1.0, 0.5469, 1.0, 0.5156, 0.9488, 0.5312, 0.9488, 0.5312, 1.0, 0.5156, 1.0, 0.4844, 0.9488, 0.5, 0.9488, 0.5, 1.0, 0.4844, 1.0, 0.4531, 0.9488, 0.4688, 0.9488, 0.4688, 1.0, 0.4531, 1.0, 0.4219, 0.9488, 0.4375, 0.9488, 0.4375, 1.0, 0.4219, 1.0, 0.3906, 0.9488, 0.4062, 0.9488, 0.4062, 1.0, 0.3906, 1.0, 0.3594, 0.9488, 0.375, 0.9488, 0.375, 1.0, 0.3594, 1.0, 0.3281, 0.9488, 0.3438, 0.9488, 0.3438, 1.0, 0.3281, 1.0, 0.2969, 0.9488, 0.3125, 0.9488, 0.3125, 1.0, 0.2969, 1.0, 0.2656, 0.9488, 0.2812, 0.9488, 0.2812, 1.0, 0.2656, 1.0, 0.2344, 0.9488, 0.25, 0.9488, 0.25, 1.0, 0.2344, 1.0, 0.2031, 0.9488, 0.2188, 0.9488, 0.2188, 1.0, 0.2031, 1.0, 0.1719, 0.9488, 0.1875, 0.9488, 0.1875, 1.0, 0.1719, 1.0, 0.1406, 0.9488, 0.1562, 0.9488, 0.1562, 1.0, 0.1406, 1.0, 0.1094, 0.9488, 0.125, 0.9488, 0.125, 1.0, 0.1094, 1.0, 0.07813, 0.9488, 0.09375, 0.9488, 0.09375, 1.0, 0.07813, 1.0, 0.04687, 0.9488, 0.0625, 0.9488, 0.0625, 1.0, 0.04688, 1.0, 0.01562, 0.9488, 0.03125, 0.9488, 0.03125, 1.0, 0.01562, 1.0, 0.0, 0.9488, 0.01562, 0.9488, 0.01562, 1.0, 0.0, 1.0, 0.03125, 0.9488, 0.04687, 0.9488, 0.04688, 1.0, 0.03125, 1.0, 0.0625, 0.9488, 0.07813, 0.9488, 0.07813, 1.0, 0.0625, 1.0, 0.09375, 0.9488, 0.1094, 0.9488, 0.1094, 1.0, 0.09375, 1.0, 0.125, 0.9488, 0.1406, 0.9488, 0.1406, 1.0, 0.125, 1.0, 0.1563, 0.9488, 0.1719, 0.9488, 0.1719, 1.0, 0.1562, 1.0, 0.1875, 0.9488, 0.2031, 0.9488, 0.2031, 1.0, 0.1875, 1.0, 0.2188, 0.9488, 0.2344, 0.9488, 0.2344, 1.0, 0.2188, 1.0, 0.25, 0.9488, 0.2656, 0.9488, 0.2656, 1.0, 0.25, 1.0, 0.2812, 0.9488, 0.2969, 0.9488, 0.2969, 1.0, 0.2812, 1.0, 0.3125, 0.9488, 0.3281, 0.9488, 0.3281, 1.0, 0.3125, 1.0, 0.3438, 0.9488, 0.3594, 0.9488, 0.3594, 1.0, 0.3438, 1.0, 0.375, 0.9488, 0.3906, 0.9488, 0.3906, 1.0, 0.375, 1.0, 0.4062, 0.9488, 0.4219, 0.9488, 0.4219, 1.0, 0.4062, 1.0, 0.4375, 0.9488, 0.4531, 0.9488, 0.4531, 1.0, 0.4375, 1.0, 0.4688, 0.9488, 0.4844, 0.9488, 0.4844, 1.0, 0.4688, 1.0, 0.5, 0.9488, 0.5156, 0.9488, 0.5156, 1.0, 0.5, 1.0, 0.5312, 0.9488, 0.5469, 0.9488, 0.5469, 1.0, 0.5312, 1.0, 0.5625, 0.9488, 0.5781, 0.9488, 0.5781, 1.0, 0.5625, 1.0, 0.5938, 0.9488, 0.6094, 0.9488, 0.6094, 1.0, 0.5938, 1.0, 0.625, 0.9488, 0.6406, 0.9488, 0.6406, 1.0, 0.625, 1.0, 0.6562, 0.9488, 0.6719, 0.9488, 0.6719, 1.0, 0.6562, 1.0, 0.6875, 0.9488, 0.7031, 0.9488, 0.7031, 1.0, 0.6875, 1.0, 0.7188, 0.9488, 0.7344, 0.9488, 0.7344, 1.0, 0.7188, 1.0, 0.75, 0.9488, 0.7656, 0.9488, 0.7656, 1.0, 0.75, 1.0, 0.7812, 0.9488, 0.7969, 0.9488, 0.7969, 1.0, 0.7812, 1.0, 0.8125, 0.9488, 0.8281, 0.9488, 0.8281, 1.0, 0.8125, 1.0, 0.8438, 0.9488, 0.8594, 0.9488, 0.8594, 1.0, 0.8438, 1.0, 0.875, 0.9488, 0.8906, 0.9488, 0.8906, 1.0, 0.875, 1.0, 0.9062, 0.9488, 0.9219, 0.9488, 0.9219, 1.0, 0.9062, 1.0, 0.9375, 0.9488, 0.9531, 0.9488, 0.9531, 1.0, 0.9375, 1.0, 0.9687, 0.9488, 0.9844, 0.9488, 0.9844, 1.0, 0.9688, 1.0, 0.9688, 1.0, 0.9844, 1.0, 1.0, 1.0, 1.0, 1.0, 0.9688, 1.0, 0.4375, 0.5, 0.4062, 0.5, 0.4062, 0.5, 0.4375, 0.5, 0.3125, 0.5, 0.2812, 0.5, 0.2812, 0.5, 0.3125, 0.5, 0.7188, 0.5, 0.6875, 0.5, 0.6875, 0.5, 0.7188, 0.5, 0.2812, 0.5, 0.25, 0.5, 0.25, 0.5, 0.2812, 0.5, 0.6875, 0.5, 0.6562, 0.5, 0.6562, 0.5, 0.6875, 0.5, 0.25, 0.5, 0.2188, 0.5, 0.2188, 0.5, 0.25, 0.5, 0.6562, 0.5, 0.625, 0.5, 0.625, 0.5, 0.6562, 0.5, 0.2188, 0.5, 0.1875, 0.5, 0.1875, 0.5, 0.2188, 0.5, 0.625, 0.5, 0.5938, 0.5, 0.5938, 0.5, 0.625, 0.5, 0.1875, 0.5, 0.1562, 0.5, 0.1562, 0.5, 0.1875, 0.5, 0.5938, 0.5, 0.5625, 0.5, 0.5625, 0.5, 0.5938, 0.5, 1.0, 0.5, 0.9688, 0.5, 0.9688, 0.5, 1.0, 0.5, 0.1562, 0.5, 0.125, 0.5, 0.125, 0.5, 0.1562, 0.5, 0.5625, 0.5, 0.5312, 0.5, 0.5312, 0.5, 0.5625, 0.5, 0.9688, 0.5, 0.9375, 0.5, 0.9375, 0.5, 0.9688, 0.5, 0.125, 0.5, 0.09375, 0.5, 0.09375, 0.5, 0.125, 0.5, 0.5312, 0.5, 0.5, 0.5, 0.5, 0.5, 0.5312, 0.5, 0.9375, 0.5, 0.9062, 0.5, 0.9062, 0.5, 0.9375, 0.5, 0.09375, 0.5, 0.0625, 0.5, 0.0625, 0.5, 0.09375, 0.5, 0.5, 0.5, 0.4688, 0.5, 0.4688, 0.5, 0.5, 0.5, 0.9062, 0.5, 0.875, 0.5, 0.875, 0.5, 0.9062, 0.5, 0.0625, 0.5, 0.03125, 0.5, 0.03125, 0.5, 0.0625, 0.5, 0.4688, 0.5, 0.4375, 0.5, 0.4375, 0.5, 0.4688, 0.5, 0.875, 0.5, 0.8438, 0.5, 0.8438, 0.5, 0.875, 0.5, 0.03125, 0.5, 0.0, 0.5, 0.0, 0.5, 0.03125, 0.5, 0.4375, 0.5, 0.4062, 0.5, 0.4062, 0.5, 0.4375, 0.5, 0.8438, 0.5, 0.8125, 0.5, 0.8125, 0.5, 0.8438, 0.5, 0.4062, 0.5, 0.375, 0.5, 0.375, 0.5, 0.4062, 0.5, 0.8125, 0.5, 0.7812, 0.5, 0.7812, 0.5, 0.8125, 0.5, 0.375, 0.5, 0.3438, 0.5, 0.3438, 0.5, 0.375, 0.5, 0.7812, 0.5, 0.75, 0.5, 0.75, 0.5, 0.7812, 0.5, 0.3438, 0.5, 0.3125, 0.5, 0.3125, 0.5, 0.3438, 0.5, 0.3438, 0.5, 0.3125, 0.5, 0.3125, 0.5, 0.3438, 0.5, 0.8438, 0.5, 0.8125, 0.5, 0.8125, 0.5, 0.8438, 0.5, 0.4062, 0.5, 0.375, 0.5, 0.375, 0.5, 0.4062, 0.5, 0.8125, 0.5, 0.7812, 0.5, 0.7812, 0.5, 0.8125, 0.5, 0.375, 0.5, 0.3438, 0.5, 0.3438, 0.5, 0.375, 0.5, 0.7812, 0.5, 0.75, 0.5, 0.75, 0.5, 0.7812, 0.5, 0.3438, 0.5, 0.3125, 0.5, 0.3125, 0.5, 0.3438, 0.5, 0.75, 0.5, 0.7188, 0.5, 0.7188, 0.5, 0.75, 0.5, 0.3125, 0.5, 0.2812, 0.5, 0.2812, 0.5, 0.3125, 0.5, 0.7188, 0.5, 0.6875, 0.5, 0.6875, 0.5, 0.7188, 0.5, 0.2812, 0.5, 0.25, 0.5, 0.25, 0.5, 0.2812, 0.5, 0.6875, 0.5, 0.6562, 0.5, 0.6562, 0.5, 0.6875, 0.5, 0.25, 0.5, 0.2188, 0.5, 0.2188, 0.5, 0.25, 0.5, 0.6562, 0.5, 0.625, 0.5, 0.625, 0.5, 0.6562, 0.5, 0.2188, 0.5, 0.1875, 0.5, 0.1875, 0.5, 0.2188, 0.5, 0.625, 0.5, 0.5938, 0.5, 0.5938, 0.5, 0.625, 0.5, 0.1875, 0.5, 0.1562, 0.5, 0.1562, 0.5, 0.1875, 0.5, 0.5938, 0.5, 0.5625, 0.5, 0.5625, 0.5, 0.5938, 0.5, 1.0, 0.5, 0.9688, 0.5, 0.9688, 0.5, 1.0, 0.5, 0.1562, 0.5, 0.125, 0.5, 0.125, 0.5, 0.1562, 0.5, 0.5625, 0.5, 0.5312, 0.5, 0.5312, 0.5, 0.5625, 0.5, 0.9688, 0.5, 0.9375, 0.5, 0.9375, 0.5, 0.9688, 0.5, 0.125, 0.5, 0.09375, 0.5, 0.09375, 0.5, 0.125, 0.5, 0.5312, 0.5, 0.5, 0.5, 0.5, 0.5, 0.5312, 0.5, 0.9375, 0.5, 0.9062, 0.5, 0.9062, 0.5, 0.9375, 0.5, 0.09375, 0.5, 0.0625, 0.5, 0.0625, 0.5, 0.09375, 0.5, 0.5, 0.5, 0.4688, 0.5, 0.4688, 0.5, 0.5, 0.5, 0.9062, 0.5, 0.875, 0.5, 0.875, 0.5, 0.9062, 0.5, 0.0625, 0.5, 0.03125, 0.5, 0.03125, 0.5, 0.0625, 0.5, 0.4688, 0.5, 0.4375, 0.5, 0.4375, 0.5, 0.4688, 0.5, 0.875, 0.5, 0.8438, 0.5, 0.8438, 0.5, 0.875, 0.5, 0.03125, 0.5, 0.0, 0.5, 0.0, 0.5, 0.03125, 0.5, 1.0, 0.5, 0.9688, 0.5, 0.9688, 0.5, 1.0, 0.5, 0.75, 0.5, 0.7188, 0.5, 0.7188, 0.5, 0.75, 0.5, 0.3125, 0.5, 0.2812, 0.5, 0.2812, 0.5, 0.3125, 0.5, 0.7188, 0.5, 0.6875, 0.5, 0.6875, 0.5, 0.7188, 0.5, 0.2812, 0.5, 0.25, 0.5, 0.25, 0.5, 0.2812, 0.5, 0.6875, 0.5, 0.6562, 0.5, 0.6562, 0.5, 0.6875, 0.5, 0.25, 0.5, 0.2188, 0.5, 0.2188, 0.5, 0.25, 0.5, 0.6562, 0.5, 0.625, 0.5, 0.625, 0.5, 0.6562, 0.5, 0.2188, 0.5, 0.1875, 0.5, 0.1875, 0.5, 0.2188, 0.5, 0.625, 0.5, 0.5938, 0.5, 0.5938, 0.5, 0.625, 0.5, 0.1875, 0.5, 0.1562, 0.5, 0.1562, 0.5, 0.1875, 0.5, 0.5938, 0.5, 0.5625, 0.5, 0.5625, 0.5, 0.5938, 0.5, 1.0, 0.5, 0.9688, 0.5, 0.9688, 0.5, 1.0, 0.5, 0.1562, 0.5, 0.125, 0.5, 0.125, 0.5, 0.1562, 0.5, 0.5625, 0.5, 0.5312, 0.5, 0.5312, 0.5, 0.5625, 0.5, 0.9688, 0.5, 0.9375, 0.5, 0.9375, 0.5, 0.9688, 0.5, 0.125, 0.5, 0.09375, 0.5, 0.09375, 0.5, 0.125, 0.5, 0.5312, 0.5, 0.5, 0.5, 0.5, 0.5, 0.5312, 0.5, 0.9375, 0.5, 0.9062, 0.5, 0.9062, 0.5, 0.9375, 0.5, 0.09375, 0.5, 0.0625, 0.5, 0.0625, 0.5, 0.09375, 0.5, 0.5, 0.5, 0.4688, 0.5, 0.4688, 0.5, 0.5, 0.5, 0.9062, 0.5, 0.875, 0.5, 0.875, 0.5, 0.9062, 0.5, 0.0625, 0.5, 0.03125, 0.5, 0.03125, 0.5, 0.0625, 0.5, 0.4688, 0.5, 0.4375, 0.5, 0.4375, 0.5, 0.4688, 0.5, 0.875, 0.5, 0.8438, 0.5, 0.8438, 0.5, 0.875, 0.5, 0.03125, 0.5, 0.0, 0.5, 0.0, 0.5, 0.03125, 0.5, 0.4375, 0.5, 0.4062, 0.5, 0.4062, 0.5, 0.4375, 0.5, 0.8438, 0.5, 0.8125, 0.5, 0.8125, 0.5, 0.8438, 0.5, 0.4062, 0.5, 0.375, 0.5, 0.375, 0.5, 0.4062, 0.5, 0.8125, 0.5, 0.7812, 0.5, 0.7812, 0.5, 0.8125, 0.5, 0.375, 0.5, 0.3438, 0.5, 0.3438, 0.5, 0.375, 0.5, 0.7812, 0.5, 0.75, 0.5, 0.75, 0.5, 0.7812, 0.5, 0.2188, 0.5, 0.1875, 0.5, 0.1875, 0.5, 0.2188, 0.5, 0.1562, 0.5, 0.125, 0.5, 0.125, 0.5, 0.1562, 0.5, 0.5625, 0.5, 0.5312, 0.5, 0.5312, 0.5, 0.5625, 0.5, 0.9688, 0.5, 0.9375, 0.5, 0.9375, 0.5, 0.9688, 0.5, 0.125, 0.5, 0.09375, 0.5, 0.09375, 0.5, 0.125, 0.5, 0.5312, 0.5, 0.5, 0.5, 0.5, 0.5, 0.5312, 0.5, 0.9375, 0.5, 0.9062, 0.5, 0.9062, 0.5, 0.9375, 0.5, 0.09375, 0.5, 0.0625, 0.5, 0.0625, 0.5, 0.09375, 0.5, 0.5, 0.5, 0.4688, 0.5, 0.4688, 0.5, 0.5, 0.5, 0.9062, 0.5, 0.875, 0.5, 0.875, 0.5, 0.9062, 0.5, 0.0625, 0.5, 0.03125, 0.5, 0.03125, 0.5, 0.0625, 0.5, 0.4688, 0.5, 0.4375, 0.5, 0.4375, 0.5, 0.4688, 0.5, 0.875, 0.5, 0.8438, 0.5, 0.8438, 0.5, 0.875, 0.5, 0.03125, 0.5, 0.0, 0.5, 0.0, 0.5, 0.03125, 0.5, 0.4375, 0.5, 0.4062, 0.5, 0.4062, 0.5, 0.4375, 0.5, 0.8438, 0.5, 0.8125, 0.5, 0.8125, 0.5, 0.8438, 0.5, 0.4062, 0.5, 0.375, 0.5, 0.375, 0.5, 0.4062, 0.5, 0.8125, 0.5, 0.7812, 0.5, 0.7812, 0.5, 0.8125, 0.5, 0.375, 0.5, 0.3438, 0.5, 0.3438, 0.5, 0.375, 0.5, 0.7812, 0.5, 0.75, 0.5, 0.75, 0.5, 0.7812, 0.5, 0.3438, 0.5, 0.3125, 0.5, 0.3125, 0.5, 0.3438, 0.5, 0.75, 0.5, 0.7188, 0.5, 0.7188, 0.5, 0.75, 0.5, 0.3125, 0.5, 0.2812, 0.5, 0.2812, 0.5, 0.3125, 0.5, 0.7188, 0.5, 0.6875, 0.5, 0.6875, 0.5, 0.7188, 0.5, 0.2812, 0.5, 0.25, 0.5, 0.25, 0.5, 0.2812, 0.5, 0.6875, 0.5, 0.6562, 0.5, 0.6562, 0.5, 0.6875, 0.5, 0.25, 0.5, 0.2188, 0.5, 0.2188, 0.5, 0.25, 0.5, 0.6562, 0.5, 0.625, 0.5, 0.625, 0.5, 0.6562, 0.5, 0.2188, 0.5, 0.1875, 0.5, 0.1875, 0.5, 0.2188, 0.5, 0.625, 0.5, 0.5938, 0.5, 0.5938, 0.5, 0.625, 0.5, 0.1875, 0.5, 0.1562, 0.5, 0.1562, 0.5, 0.1875, 0.5, 0.5938, 0.5, 0.5625, 0.5, 0.5625, 0.5, 0.5938, 0.5, 0.03125, 0.5, 0.0, 0.5, 0.0, 0.5, 0.03125, 0.5, 0.625, 0.5, 0.5938, 0.5, 0.5938, 0.5, 0.625, 0.5, 0.1875, 0.5, 0.1562, 0.5, 0.1562, 0.5, 0.1875, 0.5, 0.5938, 0.5, 0.5625, 0.5, 0.5625, 0.5, 0.5938, 0.5, 0.1562, 0.5, 0.125, 0.5, 0.125, 0.5, 0.1562, 0.5, 0.5625, 0.5, 0.5312, 0.5, 0.5312, 0.5, 0.5625, 0.5, 0.03125, 0.5, 0.0, 0.5, 0.0, 0.5, 0.03125, 0.5, 0.125, 0.5, 0.09375, 0.5, 0.09375, 0.5, 0.125, 0.5, 0.5312, 0.5, 0.5, 0.5, 0.5, 0.5, 0.5312, 0.5, 0.9375, 0.5, 0.9062, 0.5, 0.9062, 0.5, 0.9375, 0.5, 0.09375, 0.5, 0.0625, 0.5, 0.0625, 0.5, 0.09375, 0.5, 0.5, 0.5, 0.4688, 0.5, 0.4688, 0.5, 0.5, 0.5, 0.9062, 0.5, 0.875, 0.5, 0.875, 0.5, 0.9062, 0.5, 0.0625, 0.5, 0.03125, 0.5, 0.03125, 0.5, 0.0625, 0.5, 0.4688, 0.5, 0.4375, 0.5, 0.4375, 0.5, 0.4688, 0.5, 0.875, 0.5, 0.8438, 0.5, 0.8438, 0.5, 0.875, 0.5, 0.4375, 0.5, 0.4062, 0.5, 0.4062, 0.5, 0.4375, 0.5, 0.8438, 0.5, 0.8125, 0.5, 0.8125, 0.5, 0.8438, 0.5, 0.9688, 0.5, 0.9375, 0.5, 0.9375, 0.5, 0.9688, 0.5, 0.4062, 0.5, 0.375, 0.5, 0.375, 0.5, 0.4062, 0.5, 0.8125, 0.5, 0.7812, 0.5, 0.7812, 0.5, 0.8125, 0.5, 0.375, 0.5, 0.3438, 0.5, 0.3438, 0.5, 0.375, 0.5, 0.7812, 0.5, 0.75, 0.5, 0.75, 0.5, 0.7812, 0.5, 0.3438, 0.5, 0.3125, 0.5, 0.3125, 0.5, 0.3438, 0.5, 0.75, 0.5, 0.7188, 0.5, 0.7188, 0.5, 0.75, 0.5, 0.3125, 0.5, 0.2812, 0.5, 0.2812, 0.5, 0.3125, 0.5, 0.7188, 0.5, 0.6875, 0.5, 0.6875, 0.5, 0.7188, 0.5, 0.2812, 0.5, 0.25, 0.5, 0.25, 0.5, 0.2812, 0.5, 0.6875, 0.5, 0.6562, 0.5, 0.6562, 0.5, 0.6875, 0.5, 0.25, 0.5, 0.2188, 0.5, 0.2188, 0.5, 0.25, 0.5, 0.6562, 0.5, 0.625, 0.5, 0.625, 0.5, 0.6562, 0.5, 0.75, 0.49, 0.7968, 0.4854, 0.8418, 0.4717, 0.8833, 0.4496, 0.9197, 0.4197, 0.9496, 0.3833, 0.9717, 0.3418, 0.9854, 0.2968, 0.99, 0.25, 0.9854, 0.2032, 0.9717, 0.1582, 0.9496, 0.1167, 0.9197, 0.08029, 0.8833, 0.05045, 0.8418, 0.02827, 0.7968, 0.01461, 0.75, 0.01, 0.7032, 0.01461, 0.6582, 0.02827, 0.6167, 0.05045, 0.5803, 0.08029, 0.5504, 0.1167, 0.5283, 0.1582, 0.5146, 0.2032, 0.51, 0.25, 0.5146, 0.2968, 0.5283, 0.3418, 0.5504, 0.3833, 0.5803, 0.4197, 0.6167, 0.4496, 0.6582, 0.4717, 0.7032, 0.4854, 0.1562, 0.5, 0.125, 0.5, 0.125, 0.5, 0.1562, 0.5, 0.5625, 0.5, 0.5312, 0.5, 0.5312, 0.5, 0.5625, 0.5, 0.9688, 0.5, 0.9375, 0.5, 0.9375, 0.5, 0.9688, 0.5, 0.125, 0.5, 0.09375, 0.5, 0.09375, 0.5, 0.125, 0.5, 0.5312, 0.5, 0.5, 0.5, 0.5, 0.5, 0.5312, 0.5, 0.9375, 0.5, 0.9062, 0.5, 0.9062, 0.5, 0.9375, 0.5, 0.09375, 0.5, 0.0625, 0.5, 0.0625, 0.5, 0.09375, 0.5, 0.5, 0.5, 0.4688, 0.5, 0.4688, 0.5, 0.5, 0.5, 0.9062, 0.5, 0.875, 0.5, 0.875, 0.5, 0.9062, 0.5, 0.0625, 0.5, 0.03125, 0.5, 0.03125, 0.5, 0.0625, 0.5, 0.4688, 0.5, 0.4375, 0.5, 0.4375, 0.5, 0.4688, 0.5, 0.875, 0.5, 0.8438, 0.5, 0.8438, 0.5, 0.875, 0.5, 1.0, 0.5, 0.9688, 0.5, 0.9688, 0.5, 1.0, 0.5, 0.4375, 0.5, 0.4062, 0.5, 0.4062, 0.5, 0.4375, 0.5, 0.8438, 0.5, 0.8125, 0.5, 0.8125, 0.5, 0.8438, 0.5, 0.4062, 0.5, 0.375, 0.5, 0.375, 0.5, 0.4062, 0.5, 0.8125, 0.5, 0.7812, 0.5, 0.7812, 0.5, 0.8125, 0.5, 0.375, 0.5, 0.3438, 0.5, 0.3438, 0.5, 0.375, 0.5, 0.7812, 0.5, 0.75, 0.5, 0.75, 0.5, 0.7812, 0.5, 0.3438, 0.5, 0.3125, 0.5, 0.3125, 0.5, 0.3438, 0.5, 0.75, 0.5, 0.7188, 0.5, 0.7188, 0.5, 0.75, 0.5, 0.3125, 0.5, 0.2812, 0.5, 0.2812, 0.5, 0.3125, 0.5, 0.7188, 0.5, 0.6875, 0.5, 0.6875, 0.5, 0.7188, 0.5, 0.2812, 0.5, 0.25, 0.5, 0.25, 0.5, 0.2812, 0.5, 0.6875, 0.5, 0.6562, 0.5, 0.6562, 0.5, 0.6875, 0.5, 0.25, 0.5, 0.2188, 0.5, 0.2188, 0.5, 0.25, 0.5, 0.6562, 0.5, 0.625, 0.5, 0.625, 0.5, 0.6562, 0.5, 0.2188, 0.5, 0.1875, 0.5, 0.1875, 0.5, 0.2188, 0.5, 0.625, 0.5, 0.5938, 0.5, 0.5938, 0.5, 0.625, 0.5, 0.1875, 0.5, 0.1562, 0.5, 0.1562, 0.5, 0.1875, 0.5, 0.5938, 0.5, 0.5625, 0.5, 0.5625, 0.5, 0.5938, 0.5, 1.0, 0.5, 0.9688, 0.5, 0.9688, 0.5, 1.0, 0.5, 0.9688, 0.5, 0.9375, 0.5, 0.9375, 0.5, 0.9688, 0.5, 0.9375, 0.5, 0.9062, 0.5, 0.9062, 0.5, 0.9375, 0.5, 0.9062, 0.5, 0.875, 0.5, 0.875, 0.5, 0.9062, 0.5, 0.875, 0.5, 0.8438, 0.5, 0.8438, 0.5, 0.875, 0.5, 0.8438, 0.5, 0.8125, 0.5, 0.8125, 0.5, 0.8438, 0.5, 0.8125, 0.5, 0.7812, 0.5, 0.7812, 0.5, 0.8125, 0.5, 0.7812, 0.5, 0.75, 0.5, 0.75, 0.5, 0.7812, 0.5, 0.75, 0.5, 0.7188, 0.5, 0.7188, 0.5, 0.75, 0.5, 0.7188, 0.5, 0.6875, 0.5, 0.6875, 0.5, 0.7188, 0.5, 0.6875, 0.5, 0.6562, 0.5, 0.6562, 0.5, 0.6875, 0.5, 0.6562, 0.5, 0.625, 0.5, 0.625, 0.5, 0.6562, 0.5, 0.625, 0.5, 0.5938, 0.5, 0.5938, 0.5, 0.625, 0.5, 0.5938, 0.5, 0.5625, 0.5, 0.5625, 0.5, 0.5938, 0.5, 0.5625, 0.5, 0.5312, 0.5, 0.5312, 0.5, 0.5625, 0.5, 0.5312, 0.5, 0.5, 0.5, 0.5, 0.5, 0.5312, 0.5, 0.5, 0.5, 0.4688, 0.5, 0.4688, 0.5, 0.5, 0.5, 0.4688, 0.5, 0.4375, 0.5, 0.4375, 0.5, 0.4688, 0.5, 0.4375, 0.5, 0.4062, 0.5, 0.4062, 0.5, 0.4375, 0.5, 0.4062, 0.5, 0.375, 0.5, 0.375, 0.5, 0.4062, 0.5, 0.375, 0.5, 0.3438, 0.5, 0.3438, 0.5, 0.375, 0.5, 0.3438, 0.5, 0.3125, 0.5, 0.3125, 0.5, 0.3438, 0.5, 0.3125, 0.5, 0.2812, 0.5, 0.2812, 0.5, 0.3125, 0.5, 0.2812, 0.5, 0.25, 0.5, 0.25, 0.5, 0.2812, 0.5, 0.25, 0.5, 0.2188, 0.5, 0.2188, 0.5, 0.25, 0.5, 0.2188, 0.5, 0.1875, 0.5, 0.1875, 0.5, 0.2188, 0.5, 0.1875, 0.5, 0.1562, 0.5, 0.1562, 0.5, 0.1875, 0.5, 0.1562, 0.5, 0.125, 0.5, 0.125, 0.5, 0.1562, 0.5, 0.125, 0.5, 0.09375, 0.5, 0.09375, 0.5, 0.125, 0.5, 0.09375, 0.5, 0.0625, 0.5, 0.0625, 0.5, 0.09375, 0.5, 0.0625, 0.5, 0.03125, 0.5, 0.03125, 0.5, 0.0625, 0.5, 0.03125, 0.5, 0.0, 0.5, 0.0, 0.5, 0.03125, 0.5, 1.0, 0.5, 0.9688, 0.5, 0.9688, 0.5, 1.0, 0.5])
me_cylinder.use_remesh_fix_poles = True
me_cylinder.use_remesh_preserve_attributes = False
me_cylinder.use_mirror_vertex_groups = False
me_cylinder.update()

# ---- objects
ob_dart = bpy.data.objects.new('dart', me_cylinder)

# ---- transforms, parenting, visibility, modifiers, constraints
ob_dart.location = (0.0, 0.0, 0.0)
ob_dart.lineart.crease_threshold = 0.0

# ---- collection membership
col_collection.objects.link(ob_dart)

# ---- scene / render settings (as saved in the file)
scene.frame_start = 1; scene.frame_end = 250; scene.frame_set(1)
scene.render.engine = 'BLENDER_EEVEE_NEXT'
scene.cycles.use_denoising = False
scene.cycles.samples = 128
scene.cycles.sampling_pattern = 'TABULATED_SOBOL'
scene.cycles.use_adaptive_sampling = False
scene.cycles.use_light_tree = False
scene.view_settings.view_transform = 'Filmic'
bpy.context.view_layer.update()

# ---- added for rendering (the .blend has no active camera and no usable light): camera, sun
cam_auto = bpy.data.cameras.new('AutoCamera')
cam_auto.lens = 50.0
cam_auto.sensor_width = 36.0
cam_auto.clip_end = 1000.0
ob_auto_camera = bpy.data.objects.new('AutoCamera', cam_auto)
scene.collection.objects.link(ob_auto_camera)
ob_auto_camera.location = (0.341938, -0.410325, 0.341641)
ob_auto_camera.rotation_euler = (1.09748, -7.21219e-08, 0.694738)
scene.camera = ob_auto_camera
light_auto_sun = bpy.data.lights.new('AutoSun', 'SUN')
light_auto_sun.energy = 3.0
light_auto_sun.angle = 0.0523599
ob_auto_sun = bpy.data.objects.new('AutoSun', light_auto_sun)
scene.collection.objects.link(ob_auto_sun)
ob_auto_sun.rotation_euler = (0.872665, 0.174533, 0.523599)
bpy.context.view_layer.update()
